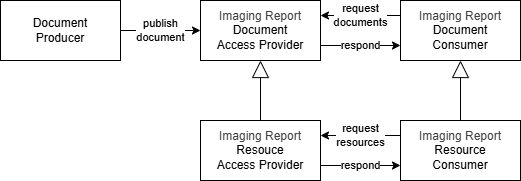

The diagram above was exported from draw.io. Its source (the exported page's mxGraphModel, read from the mxfile embedded in the PNG):
<mxGraphModel dx="1049" dy="505" grid="1" gridSize="10" guides="1" tooltips="1" connect="1" arrows="1" fold="1" page="1" pageScale="1" pageWidth="850" pageHeight="1100" math="0" shadow="0">
  <root>
    <mxCell id="0" />
    <mxCell id="1" parent="0" />
    <mxCell id="2" value="&lt;div&gt;&lt;span style=&quot;background-color: transparent;&quot;&gt;Document&lt;/span&gt;&lt;/div&gt;&lt;div&gt;Producer&lt;/div&gt;" style="rounded=0;whiteSpace=wrap;html=1;" parent="1" vertex="1">
      <mxGeometry x="40" y="80" width="120" height="60" as="geometry" />
    </mxCell>
    <mxCell id="3" value="&lt;span style=&quot;color: rgb(63, 63, 63);&quot;&gt;Imaging Report&lt;/span&gt;&lt;div&gt;Document&lt;div&gt;Access Provider&lt;/div&gt;&lt;/div&gt;" style="rounded=0;whiteSpace=wrap;html=1;" parent="1" vertex="1">
      <mxGeometry x="240" y="80" width="120" height="60" as="geometry" />
    </mxCell>
    <mxCell id="4" value="&lt;span style=&quot;color: rgb(63, 63, 63);&quot;&gt;Imaging Report&lt;/span&gt;&lt;div&gt;Document&lt;div&gt;Consumer&lt;/div&gt;&lt;/div&gt;" style="rounded=0;whiteSpace=wrap;html=1;" parent="1" vertex="1">
      <mxGeometry x="440" y="80" width="120" height="60" as="geometry" />
    </mxCell>
    <mxCell id="5" value="publish&lt;div&gt;document&lt;/div&gt;" style="endArrow=classic;html=1;entryX=0;entryY=0.5;entryDx=0;entryDy=0;" parent="1" source="2" target="3" edge="1">
      <mxGeometry width="50" height="50" relative="1" as="geometry">
        <mxPoint x="400" y="290" as="sourcePoint" />
        <mxPoint x="450" y="240" as="targetPoint" />
      </mxGeometry>
    </mxCell>
    <mxCell id="6" value="respond" style="endArrow=classic;html=1;entryX=0;entryY=0.75;entryDx=0;entryDy=0;exitX=1;exitY=0.75;exitDx=0;exitDy=0;" parent="1" source="3" target="4" edge="1">
      <mxGeometry width="50" height="50" relative="1" as="geometry">
        <mxPoint x="170" y="120" as="sourcePoint" />
        <mxPoint x="250" y="120" as="targetPoint" />
      </mxGeometry>
    </mxCell>
    <mxCell id="7" value="request&lt;div&gt;documents&lt;/div&gt;" style="endArrow=classic;html=1;entryX=1;entryY=0.25;entryDx=0;entryDy=0;exitX=0;exitY=0.25;exitDx=0;exitDy=0;" parent="1" source="4" target="3" edge="1">
      <mxGeometry width="50" height="50" relative="1" as="geometry">
        <mxPoint x="180" y="130" as="sourcePoint" />
        <mxPoint x="260" y="130" as="targetPoint" />
      </mxGeometry>
    </mxCell>
    <mxCell id="9" value="&lt;span style=&quot;color: rgb(63, 63, 63);&quot;&gt;Imaging Report&lt;/span&gt;&lt;div&gt;Resouce&lt;div&gt;Access Provider&lt;/div&gt;&lt;/div&gt;" style="rounded=0;whiteSpace=wrap;html=1;" parent="1" vertex="1">
      <mxGeometry x="240" y="200" width="120" height="60" as="geometry" />
    </mxCell>
    <mxCell id="10" value="&lt;div&gt;&lt;font color=&quot;#000000&quot;&gt;&lt;span style=&quot;color: rgb(63, 63, 63); background-color: transparent;&quot;&gt;Imaging Report&lt;/span&gt;&lt;/font&gt;&lt;/div&gt;&lt;div&gt;&lt;font color=&quot;#000000&quot;&gt;Resource&lt;/font&gt;&lt;/div&gt;&lt;div&gt;Consumer&lt;/div&gt;" style="rounded=0;whiteSpace=wrap;html=1;" parent="1" vertex="1">
      <mxGeometry x="440" y="200" width="120" height="60" as="geometry" />
    </mxCell>
    <mxCell id="12" value="respond" style="endArrow=classic;html=1;entryX=0;entryY=0.75;entryDx=0;entryDy=0;exitX=1;exitY=0.75;exitDx=0;exitDy=0;" parent="1" source="9" target="10" edge="1">
      <mxGeometry width="50" height="50" relative="1" as="geometry">
        <mxPoint x="170" y="240" as="sourcePoint" />
        <mxPoint x="250" y="240" as="targetPoint" />
      </mxGeometry>
    </mxCell>
    <mxCell id="13" value="request&lt;div&gt;resources&lt;/div&gt;" style="endArrow=classic;html=1;entryX=1;entryY=0.25;entryDx=0;entryDy=0;exitX=0;exitY=0.25;exitDx=0;exitDy=0;" parent="1" source="10" target="9" edge="1">
      <mxGeometry width="50" height="50" relative="1" as="geometry">
        <mxPoint x="180" y="250" as="sourcePoint" />
        <mxPoint x="260" y="250" as="targetPoint" />
      </mxGeometry>
    </mxCell>
    <mxCell id="14" value="" style="endArrow=block;html=1;endFill=0;entryX=0.5;entryY=1;entryDx=0;entryDy=0;endSize=15;" parent="1" source="9" target="3" edge="1">
      <mxGeometry width="50" height="50" relative="1" as="geometry">
        <mxPoint x="70" y="390" as="sourcePoint" />
        <mxPoint x="120" y="340" as="targetPoint" />
      </mxGeometry>
    </mxCell>
    <mxCell id="15" value="" style="endArrow=block;html=1;endFill=0;entryX=0.5;entryY=1;entryDx=0;entryDy=0;endSize=15;exitX=0.5;exitY=0;exitDx=0;exitDy=0;" parent="1" source="10" target="4" edge="1">
      <mxGeometry width="50" height="50" relative="1" as="geometry">
        <mxPoint x="310" y="210" as="sourcePoint" />
        <mxPoint x="310" y="150" as="targetPoint" />
      </mxGeometry>
    </mxCell>
  </root>
</mxGraphModel>